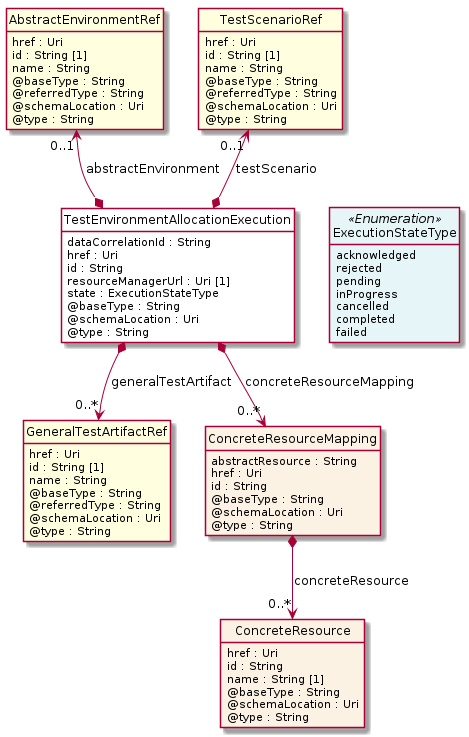

The diagram above was rendered by PlantUML. Its source (embedded in the PNG):
@startuml
hide circle
hide methods
hide stereotype
show <<Enumeration>> stereotype
skinparam class {
   BackgroundColor<<Enumeration>> #E6F5F7
   BackgroundColor<<Ref>> #FFFFE0
   BackgroundColor<<Pivot>> #FFFFFFF
   BackgroundColor<<SimpleType>> #E2F0DA
   BackgroundColor #FCF2E3
}

class TestEnvironmentAllocationExecution <<Pivot>> {
    dataCorrelationId : String
    href : Uri
    id : String
    resourceManagerUrl : Uri [1]
    state : ExecutionStateType
    @baseType : String
    @schemaLocation : Uri
    @type : String
}

class GeneralTestArtifactRef  <<Ref>> {
    href : Uri
    id : String [1]
    name : String
    @baseType : String
    @referredType : String
    @schemaLocation : Uri
    @type : String
}

class AbstractEnvironmentRef  <<Ref>> {
    href : Uri
    id : String [1]
    name : String
    @baseType : String
    @referredType : String
    @schemaLocation : Uri
    @type : String
}

class ExecutionStateType <<Enumeration>> {
    acknowledged
    rejected
    pending
    inProgress
    cancelled
    completed
    failed
}

class TestScenarioRef  <<Ref>> {
    href : Uri
    id : String [1]
    name : String
    @baseType : String
    @referredType : String
    @schemaLocation : Uri
    @type : String
}

class ConcreteResourceMapping  {
    abstractResource : String
    href : Uri
    id : String
    @baseType : String
    @schemaLocation : Uri
    @type : String
}

class ConcreteResource  {
    href : Uri
    id : String
    name : String [1]
    @baseType : String
    @schemaLocation : Uri
    @type : String
}

TestEnvironmentAllocationExecution -right[hidden]-> ExecutionStateType

TestScenarioRef "0..1" <--* TestEnvironmentAllocationExecution : testScenario

AbstractEnvironmentRef "0..1" <--* TestEnvironmentAllocationExecution : abstractEnvironment

TestEnvironmentAllocationExecution *-->  "0..*" GeneralTestArtifactRef : generalTestArtifact

TestEnvironmentAllocationExecution *-->  "0..*" ConcreteResourceMapping : concreteResourceMapping

ConcreteResourceMapping *-->  "0..*" ConcreteResource : concreteResource

@enduml